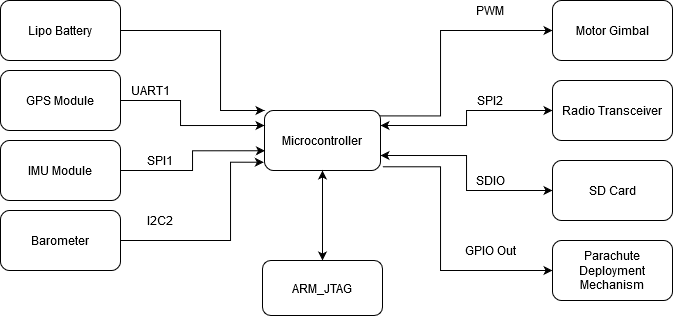

The diagram above was exported from draw.io. Its source (the exported page's mxGraphModel, read from the mxfile embedded in the PNG):
<mxGraphModel dx="697" dy="664" grid="1" gridSize="10" guides="1" tooltips="1" connect="1" arrows="1" fold="1" page="1" pageScale="1" pageWidth="827" pageHeight="1169" math="0" shadow="0">
  <root>
    <mxCell id="0" />
    <mxCell id="1" parent="0" />
    <mxCell id="Ks6GCgaXoK3Yede_PjFU-7" style="edgeStyle=orthogonalEdgeStyle;rounded=0;orthogonalLoop=1;jettySize=auto;html=1;exitX=1;exitY=0.25;exitDx=0;exitDy=0;startArrow=classic;startFill=1;" parent="1" source="Ks6GCgaXoK3Yede_PjFU-1" target="Ks6GCgaXoK3Yede_PjFU-3" edge="1">
      <mxGeometry relative="1" as="geometry" />
    </mxCell>
    <mxCell id="JB7m5cgWzkdS09VJKm1_-3" style="edgeStyle=orthogonalEdgeStyle;rounded=0;orthogonalLoop=1;jettySize=auto;html=1;exitX=1;exitY=0.75;exitDx=0;exitDy=0;startArrow=classic;startFill=1;" parent="1" source="Ks6GCgaXoK3Yede_PjFU-1" target="Ks6GCgaXoK3Yede_PjFU-10" edge="1">
      <mxGeometry relative="1" as="geometry" />
    </mxCell>
    <mxCell id="JB7m5cgWzkdS09VJKm1_-5" style="edgeStyle=orthogonalEdgeStyle;rounded=0;orthogonalLoop=1;jettySize=auto;html=1;exitX=1.018;exitY=0.938;exitDx=0;exitDy=0;entryX=0;entryY=0.5;entryDx=0;entryDy=0;exitPerimeter=0;" parent="1" source="Ks6GCgaXoK3Yede_PjFU-1" target="JB7m5cgWzkdS09VJKm1_-4" edge="1">
      <mxGeometry relative="1" as="geometry">
        <Array as="points">
          <mxPoint x="530" y="466" />
          <mxPoint x="530" y="570" />
        </Array>
      </mxGeometry>
    </mxCell>
    <mxCell id="JB7m5cgWzkdS09VJKm1_-6" style="edgeStyle=orthogonalEdgeStyle;rounded=0;orthogonalLoop=1;jettySize=auto;html=1;exitX=0.989;exitY=0.09;exitDx=0;exitDy=0;entryX=0;entryY=0.5;entryDx=0;entryDy=0;exitPerimeter=0;" parent="1" source="Ks6GCgaXoK3Yede_PjFU-1" target="Ks6GCgaXoK3Yede_PjFU-19" edge="1">
      <mxGeometry relative="1" as="geometry">
        <Array as="points">
          <mxPoint x="530" y="415" />
          <mxPoint x="530" y="330" />
        </Array>
      </mxGeometry>
    </mxCell>
    <mxCell id="Ks6GCgaXoK3Yede_PjFU-1" value="Microcontroller" style="rounded=1;whiteSpace=wrap;html=1;" parent="1" vertex="1">
      <mxGeometry x="354" y="410" width="116" height="60" as="geometry" />
    </mxCell>
    <mxCell id="Ks6GCgaXoK3Yede_PjFU-6" style="edgeStyle=orthogonalEdgeStyle;rounded=0;orthogonalLoop=1;jettySize=auto;html=1;exitX=1;exitY=0.5;exitDx=0;exitDy=0;entryX=0;entryY=0.25;entryDx=0;entryDy=0;" parent="1" source="Ks6GCgaXoK3Yede_PjFU-2" target="Ks6GCgaXoK3Yede_PjFU-1" edge="1">
      <mxGeometry relative="1" as="geometry">
        <Array as="points">
          <mxPoint x="270" y="400" />
          <mxPoint x="270" y="425" />
        </Array>
      </mxGeometry>
    </mxCell>
    <mxCell id="Ks6GCgaXoK3Yede_PjFU-2" value="GPS Module" style="rounded=1;whiteSpace=wrap;html=1;" parent="1" vertex="1">
      <mxGeometry x="90" y="370" width="120" height="60" as="geometry" />
    </mxCell>
    <mxCell id="Ks6GCgaXoK3Yede_PjFU-3" value="Radio Transceiver" style="rounded=1;whiteSpace=wrap;html=1;" parent="1" vertex="1">
      <mxGeometry x="642" y="380" width="120" height="60" as="geometry" />
    </mxCell>
    <mxCell id="Ks6GCgaXoK3Yede_PjFU-15" style="edgeStyle=orthogonalEdgeStyle;rounded=0;orthogonalLoop=1;jettySize=auto;html=1;exitX=1;exitY=0.5;exitDx=0;exitDy=0;entryX=0.004;entryY=0.671;entryDx=0;entryDy=0;entryPerimeter=0;" parent="1" source="Ks6GCgaXoK3Yede_PjFU-4" target="Ks6GCgaXoK3Yede_PjFU-1" edge="1">
      <mxGeometry relative="1" as="geometry" />
    </mxCell>
    <mxCell id="Ks6GCgaXoK3Yede_PjFU-4" value="IMU Module" style="rounded=1;whiteSpace=wrap;html=1;" parent="1" vertex="1">
      <mxGeometry x="90" y="440" width="120" height="60" as="geometry" />
    </mxCell>
    <mxCell id="Ks6GCgaXoK3Yede_PjFU-10" value="SD Card" style="rounded=1;whiteSpace=wrap;html=1;" parent="1" vertex="1">
      <mxGeometry x="642" y="460" width="120" height="60" as="geometry" />
    </mxCell>
    <mxCell id="Ks6GCgaXoK3Yede_PjFU-18" style="edgeStyle=orthogonalEdgeStyle;rounded=0;orthogonalLoop=1;jettySize=auto;html=1;exitX=1;exitY=0.5;exitDx=0;exitDy=0;entryX=0;entryY=0;entryDx=0;entryDy=0;" parent="1" source="Ks6GCgaXoK3Yede_PjFU-16" target="Ks6GCgaXoK3Yede_PjFU-1" edge="1">
      <mxGeometry relative="1" as="geometry">
        <Array as="points">
          <mxPoint x="310" y="330" />
          <mxPoint x="310" y="410" />
        </Array>
      </mxGeometry>
    </mxCell>
    <mxCell id="Ks6GCgaXoK3Yede_PjFU-16" value="Lipo Battery" style="rounded=1;whiteSpace=wrap;html=1;" parent="1" vertex="1">
      <mxGeometry x="90" y="300" width="120" height="60" as="geometry" />
    </mxCell>
    <mxCell id="Ks6GCgaXoK3Yede_PjFU-19" value="Motor Gimbal" style="rounded=1;whiteSpace=wrap;html=1;" parent="1" vertex="1">
      <mxGeometry x="642" y="300" width="120" height="60" as="geometry" />
    </mxCell>
    <mxCell id="JB7m5cgWzkdS09VJKm1_-4" value="Parachute Deployment Mechanism" style="rounded=1;whiteSpace=wrap;html=1;" parent="1" vertex="1">
      <mxGeometry x="642" y="540" width="120" height="60" as="geometry" />
    </mxCell>
    <mxCell id="9_QT_k9IWZ2Fw_ObZLbe-1" value="SDIO" style="text;html=1;strokeColor=none;fillColor=none;align=center;verticalAlign=middle;whiteSpace=wrap;rounded=0;" vertex="1" parent="1">
      <mxGeometry x="560" y="470" width="40" height="20" as="geometry" />
    </mxCell>
    <mxCell id="9_QT_k9IWZ2Fw_ObZLbe-2" value="SPI2" style="text;html=1;strokeColor=none;fillColor=none;align=center;verticalAlign=middle;whiteSpace=wrap;rounded=0;" vertex="1" parent="1">
      <mxGeometry x="560" y="390" width="40" height="20" as="geometry" />
    </mxCell>
    <mxCell id="9_QT_k9IWZ2Fw_ObZLbe-3" value="PWM" style="text;html=1;strokeColor=none;fillColor=none;align=center;verticalAlign=middle;whiteSpace=wrap;rounded=0;" vertex="1" parent="1">
      <mxGeometry x="560" y="300" width="40" height="20" as="geometry" />
    </mxCell>
    <mxCell id="9_QT_k9IWZ2Fw_ObZLbe-5" value="UART1" style="text;html=1;strokeColor=none;fillColor=none;align=center;verticalAlign=middle;whiteSpace=wrap;rounded=0;" vertex="1" parent="1">
      <mxGeometry x="220" y="380" width="40" height="20" as="geometry" />
    </mxCell>
    <mxCell id="9_QT_k9IWZ2Fw_ObZLbe-6" value="SPI1" style="text;html=1;strokeColor=none;fillColor=none;align=center;verticalAlign=middle;whiteSpace=wrap;rounded=0;" vertex="1" parent="1">
      <mxGeometry x="230" y="450" width="40" height="20" as="geometry" />
    </mxCell>
    <mxCell id="9_QT_k9IWZ2Fw_ObZLbe-7" value="GPIO Out" style="text;html=1;strokeColor=none;fillColor=none;align=center;verticalAlign=middle;whiteSpace=wrap;rounded=0;" vertex="1" parent="1">
      <mxGeometry x="550" y="540" width="60" height="20" as="geometry" />
    </mxCell>
    <mxCell id="9_QT_k9IWZ2Fw_ObZLbe-9" style="edgeStyle=orthogonalEdgeStyle;rounded=0;orthogonalLoop=1;jettySize=auto;html=1;entryX=-0.006;entryY=0.862;entryDx=0;entryDy=0;entryPerimeter=0;startArrow=none;startFill=0;" edge="1" parent="1" source="9_QT_k9IWZ2Fw_ObZLbe-8" target="Ks6GCgaXoK3Yede_PjFU-1">
      <mxGeometry relative="1" as="geometry">
        <Array as="points">
          <mxPoint x="320" y="540" />
          <mxPoint x="320" y="462" />
        </Array>
      </mxGeometry>
    </mxCell>
    <mxCell id="9_QT_k9IWZ2Fw_ObZLbe-8" value="Barometer" style="rounded=1;whiteSpace=wrap;html=1;" vertex="1" parent="1">
      <mxGeometry x="90" y="510" width="120" height="60" as="geometry" />
    </mxCell>
    <mxCell id="9_QT_k9IWZ2Fw_ObZLbe-10" value="I2C2" style="text;html=1;strokeColor=none;fillColor=none;align=center;verticalAlign=middle;whiteSpace=wrap;rounded=0;" vertex="1" parent="1">
      <mxGeometry x="230" y="510" width="40" height="20" as="geometry" />
    </mxCell>
    <mxCell id="9_QT_k9IWZ2Fw_ObZLbe-13" style="edgeStyle=orthogonalEdgeStyle;rounded=0;orthogonalLoop=1;jettySize=auto;html=1;startArrow=classic;startFill=1;" edge="1" parent="1" source="9_QT_k9IWZ2Fw_ObZLbe-12" target="Ks6GCgaXoK3Yede_PjFU-1">
      <mxGeometry relative="1" as="geometry" />
    </mxCell>
    <mxCell id="9_QT_k9IWZ2Fw_ObZLbe-12" value="ARM_JTAG" style="rounded=1;whiteSpace=wrap;html=1;" vertex="1" parent="1">
      <mxGeometry x="352" y="560" width="120" height="55" as="geometry" />
    </mxCell>
  </root>
</mxGraphModel>